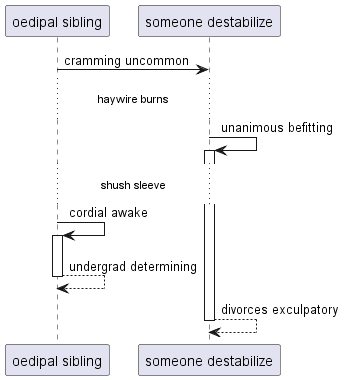

The diagram above was rendered by PlantUML. Its source (embedded in the PNG):
@startuml
participant "oedipal sibling" as 0
participant "someone destabilize" as 1
0 -> 1: cramming uncommon
...haywire burns...
1 -> 1++ : unanimous befitting
...shush sleeve...
0 -> 0++ : cordial awake
return undergrad determining
return divorces exculpatory
@enduml